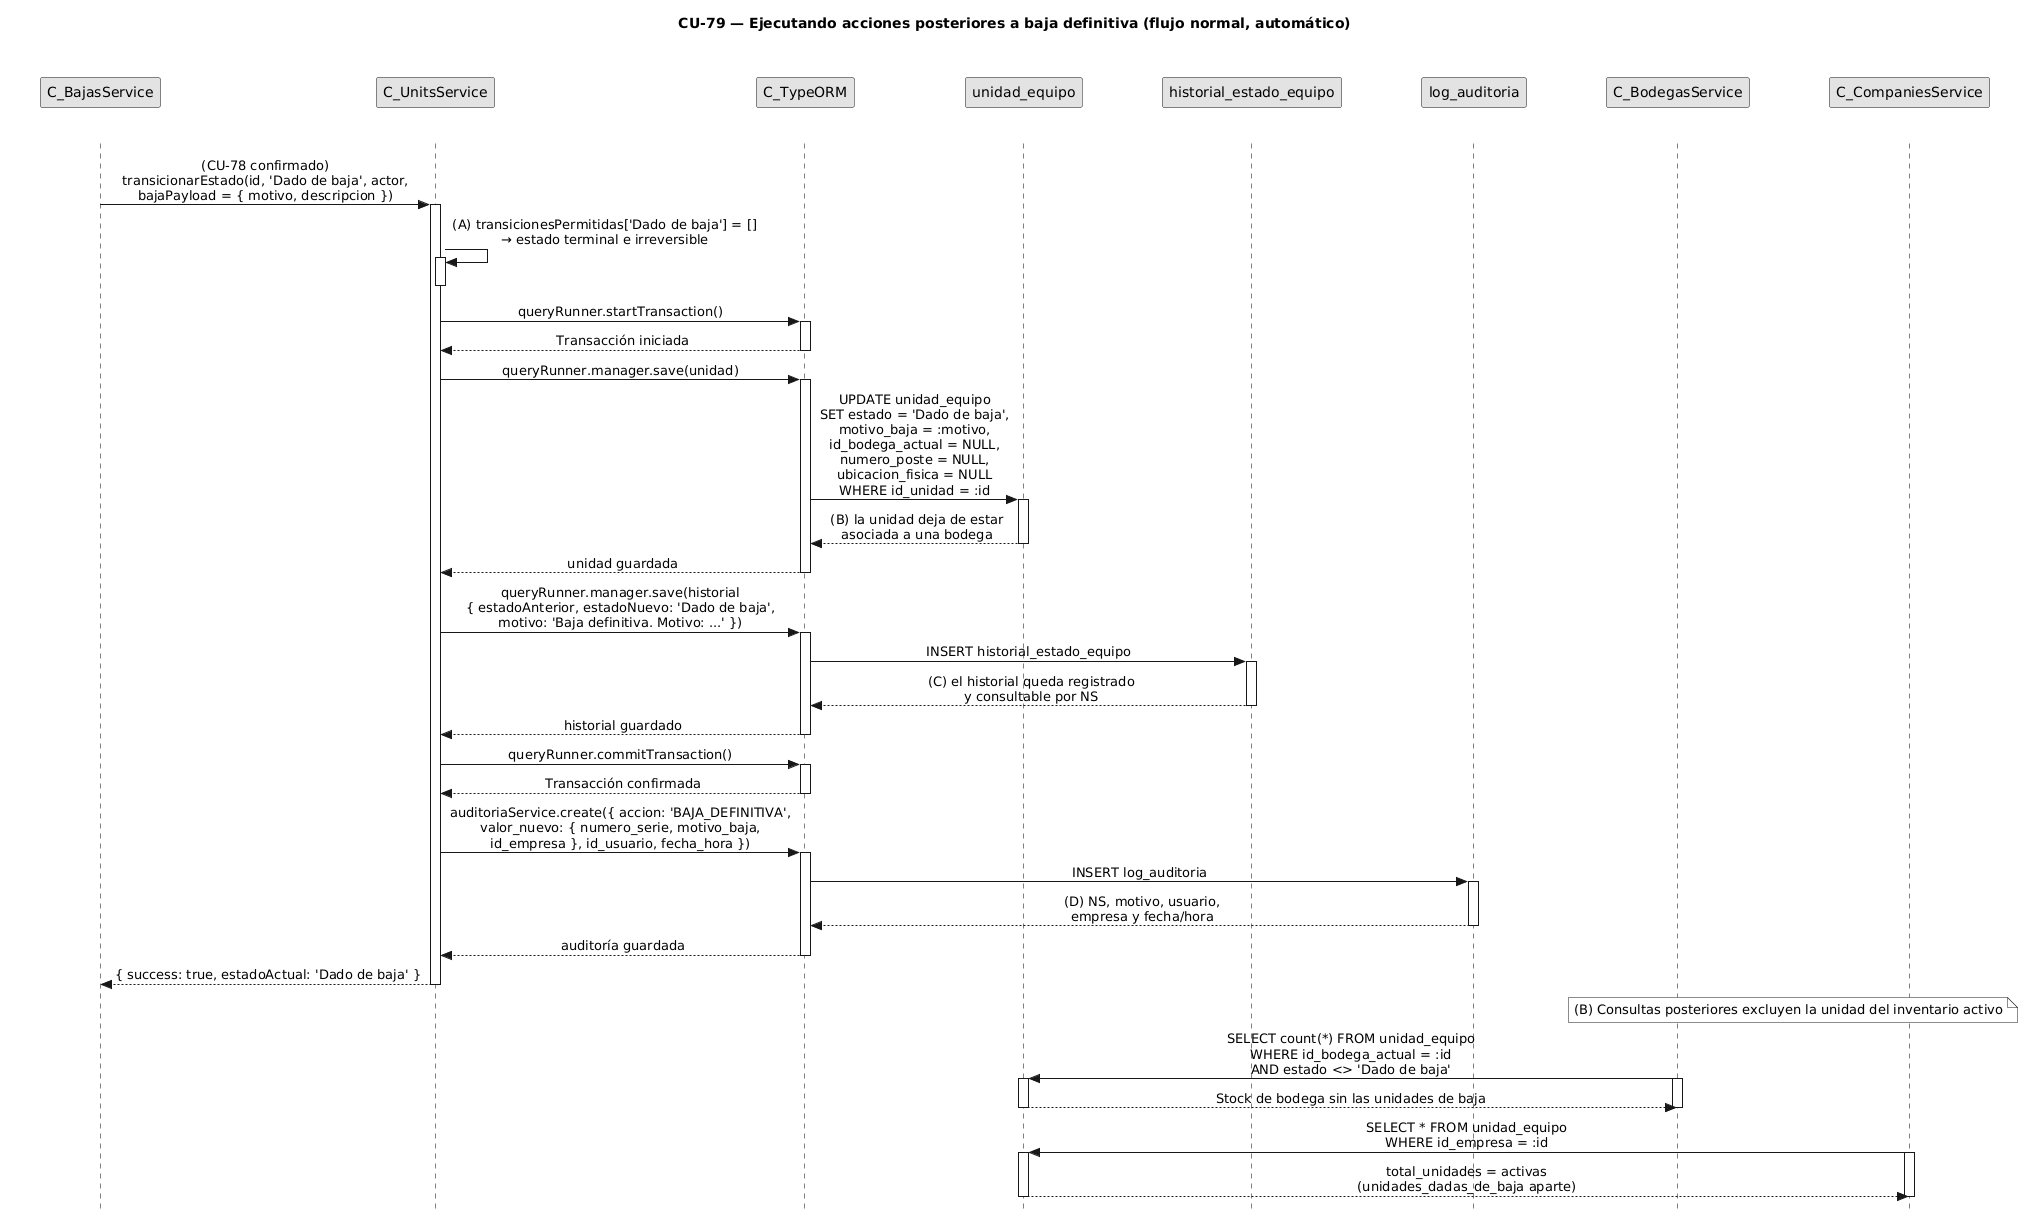

The diagram above was rendered by PlantUML. Its source (embedded in the PNG):
@startuml CU79-normal
title CU-79 — Ejecutando acciones posteriores a baja definitiva (flujo normal, automático)

skinparam style strictuml
skinparam monochrome true
skinparam shadowing false
skinparam sequenceMessageAlign center
<style> sequenceDiagram { participant { Margin 35 } actor { Margin 15 } } </style>
skinparam sequence {
  MessageAlign center
  LifeLineBorderColor black
}
hide footbox

participant "C_BajasService" as bsvc
participant "C_UnitsService" as svc
participant "C_TypeORM" as orm
participant "unidad_equipo" as uent
participant "historial_estado_equipo" as hent
participant "log_auditoria" as aent
participant "C_BodegasService" as bod
participant "C_CompaniesService" as comp

bsvc -> svc : (CU-78 confirmado)\ntransicionarEstado(id, 'Dado de baja', actor,\nbajaPayload = { motivo, descripcion })
activate svc

svc -> svc : (A) transicionesPermitidas['Dado de baja'] = []\n→ estado terminal e irreversible
activate svc
deactivate svc

svc -> orm : queryRunner.startTransaction()
activate orm
orm --> svc : Transacción iniciada
deactivate orm

svc -> orm : queryRunner.manager.save(unidad)
activate orm
orm -> uent : UPDATE unidad_equipo\nSET estado = 'Dado de baja',\nmotivo_baja = :motivo,\nid_bodega_actual = NULL,\nnumero_poste = NULL,\nubicacion_fisica = NULL\nWHERE id_unidad = :id
activate uent
uent --> orm : (B) la unidad deja de estar\nasociada a una bodega
deactivate uent
orm --> svc : unidad guardada
deactivate orm

svc -> orm : queryRunner.manager.save(historial\n{ estadoAnterior, estadoNuevo: 'Dado de baja',\nmotivo: 'Baja definitiva. Motivo: ...' })
activate orm
orm -> hent : INSERT historial_estado_equipo
activate hent
hent --> orm : (C) el historial queda registrado\ny consultable por NS
deactivate hent
orm --> svc : historial guardado
deactivate orm

svc -> orm : queryRunner.commitTransaction()
activate orm
orm --> svc : Transacción confirmada
deactivate orm

svc -> orm : auditoriaService.create({ accion: 'BAJA_DEFINITIVA',\nvalor_nuevo: { numero_serie, motivo_baja,\nid_empresa }, id_usuario, fecha_hora })
activate orm
orm -> aent : INSERT log_auditoria
activate aent
aent --> orm : (D) NS, motivo, usuario,\nempresa y fecha/hora
deactivate aent
orm --> svc : auditoría guardada
deactivate orm

svc --> bsvc : { success: true, estadoActual: 'Dado de baja' }
deactivate svc

note over bod, comp : (B) Consultas posteriores excluyen la unidad del inventario activo

bod -> uent : SELECT count(*) FROM unidad_equipo\nWHERE id_bodega_actual = :id\nAND estado <> 'Dado de baja'
activate bod
activate uent
uent --> bod : Stock de bodega sin las unidades de baja
deactivate uent
deactivate bod

comp -> uent : SELECT * FROM unidad_equipo\nWHERE id_empresa = :id
activate comp
activate uent
uent --> comp : total_unidades = activas\n(unidades_dadas_de_baja aparte)
deactivate uent
deactivate comp

@enduml